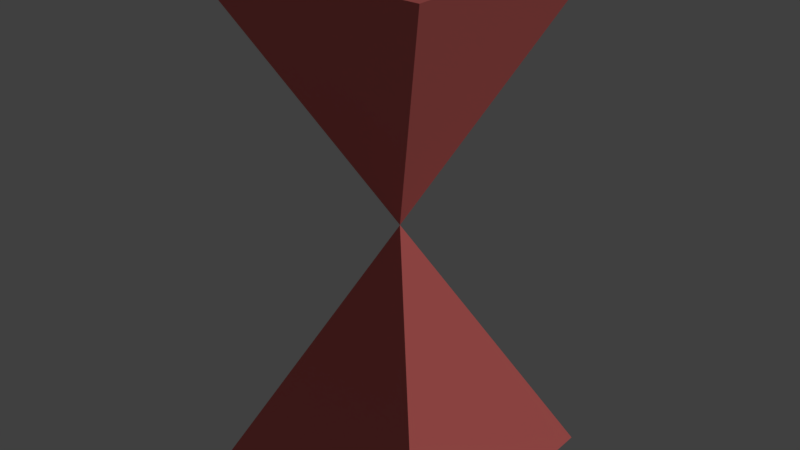 # Source: triangle.blend  (saved by Blender 2.78.0; exported with 4.5.12 LTS)
import bpy
from mathutils import Matrix  # noqa: F401  (used for matrix-valued properties, if any)

bpy.ops.wm.read_factory_settings(use_empty=True)
scene = bpy.context.scene
scene.name = 'Scene'

# ---- collections
col_collection_1 = bpy.data.collections.new('Collection 1'); scene.collection.children.link(col_collection_1)

# ---- images (referenced by path relative to the original .blend; pixels are not part of the script)
import os
ASSET_DIR = os.environ.get("B2B_ASSET_DIR", "")  # directory of the original .blend (textures are referenced by path, not embedded)
HERE = os.path.dirname(os.path.abspath(__file__))  # packed textures are extracted next to this script under _unpacked/

def load_image(name, relpath, width, height, colorspace="sRGB"):
    """Load a texture the original file referenced (path relative to the .blend, or extracted next to this script)."""
    p = next((c for c in (os.path.join(HERE, relpath), os.path.join(ASSET_DIR, relpath)) if relpath and os.path.exists(c)), "")
    if p:
        img = bpy.data.images.load(p, check_existing=True)
        img.name = name
    else:  # same state as the original file: an image datablock whose file is absent (Cycles renders it pink)
        img = bpy.data.images.new(name, width, height)
        img.source = "FILE"
        img.filepath = "//" + (relpath or name)
    img.colorspace_settings.name = colorspace
    return img
img_texsmall = load_image('texsmall', 'texsmall.png', 1024, 1024, 'sRGB')

# ---- materials (node trees are filled in below, after node groups)
mat_material_001 = bpy.data.materials.new('Material.001')
mat_material_001.alpha_threshold = 0.0
mat_material_001.roughness = 0.5

# ---- material node trees
mat_material_001.use_nodes = True; mat_material_001.node_tree.nodes.clear()
_N = mat_material_001.node_tree.nodes; _L = mat_material_001.node_tree.links
n0 = _N.new('ShaderNodeOutputMaterial'); n0.name = 'Material Output'; n0.location = (300, 300)
n1 = _N.new('ShaderNodeTexImage'); n1.name = 'Image Texture'; n1.location = (283, 107)
n1.width = 140
n1.image = img_texsmall
n2 = _N.new('ShaderNodeBsdfDiffuse'); n2.name = 'Diffuse BSDF'; n2.location = (10, 300)
n2.inputs[0].default_value = (0.8, 0.1785, 0.1672, 1.0)
_L.new(n2.outputs[0], n0.inputs[0])
n0.is_active_output = True

# ---- world
world_world = bpy.data.worlds.new('World'); scene.world = world_world
world_world.color = (0.05088, 0.05088, 0.05088)
world_world.use_sun_shadow = False
world_world.sun_shadow_jitter_overblur = 0.0
world_world.cycles.sampling_method = 'MANUAL'

# ---- lights
light_sun = bpy.data.lights.new('Sun', 'SUN')
light_sun.transmission_factor = 0.0
light_sun.angle = 0.1993
light_sun.energy = 1.0
light_sun.shadow_buffer_clip_start = 0.5
light_sun.shadow_soft_size = 0.1
light_sun.shadow_cascade_max_distance = 1000.0

# ---- meshes
me_cylinder = bpy.data.meshes.new('Cylinder')
me_cylinder.from_pydata([(0.0, 2.0, -5.96e-08), (0.966, -5.96e-08, -1.0), (0.966, -5.96e-08, 1.0), (-0.966, 8.941e-08, -1.0), (-0.966, 8.941e-08, 1.0), (-0.966, 4.0, -1.0), (-0.966, 4.0, 1.0), (0.966, 4.0, -1.0), (0.966, 4.0, 1.0)], [], [(0, 3, 4), (1, 2, 4, 3), (4, 2, 0), (1, 0, 2), (0, 1, 3), (5, 7, 0), (5, 6, 8, 7), (8, 6, 0), (5, 0, 6), (7, 8, 0)])
_uv = me_cylinder.uv_layers.new(name='UVMap')
_uv.uv.foreach_set('vector', [0.25, 0.25, 1.234e-07, 0.5, 0.0, 1.341e-07, 0.5, 0.5, 0.5, 8.941e-08, 1.0, 0.0, 1.0, 0.5, 0.0, 1.341e-07, 0.5, 0.0, 0.25, 0.25, 0.5, 0.5, 0.25, 0.25, 0.5, 0.0, 0.25, 0.25, 0.5, 0.5, 1.234e-07, 0.5, 0.5, 1.0, 3.085e-08, 1.0, 0.25, 0.75, 1.0, 0.5, 1.0, 1.0, 0.5, 1.0, 0.5, 0.5, 0.0, 0.5, 0.5, 0.5, 0.25, 0.75, 0.5, 1.0, 0.25, 0.75, 0.5, 0.5, 3.085e-08, 1.0, 0.0, 0.5, 0.25, 0.75])
me_cylinder.materials.append(mat_material_001)
me_cylinder.use_remesh_preserve_volume = False
me_cylinder.use_remesh_preserve_attributes = False
me_cylinder.use_mirror_vertex_groups = False
me_cylinder.update()

# ---- objects
ob_cylinder = bpy.data.objects.new('Cylinder', me_cylinder)
ob_sun = bpy.data.objects.new('Sun', light_sun)

# ---- transforms, parenting, visibility, modifiers, constraints
ob_cylinder.location = (0.0, 0.0, 0.0)
ob_cylinder.rotation_euler = (1.571, -0.0, 0.0)
ob_cylinder.scale = (0.4008, 0.4008, 0.4008)
ob_cylinder.lineart.crease_threshold = 0.0
ob_sun.location = (3.4, 2.9, 3.603)
ob_sun.rotation_euler = (9.989e-08, 0.9599, 0.6981)
ob_sun.lineart.crease_threshold = 0.0

# ---- collection membership
col_collection_1.objects.link(ob_cylinder)
col_collection_1.objects.link(ob_sun)

# ---- scene / render settings (as saved in the file)
scene.frame_start = 1; scene.frame_end = 250; scene.frame_set(1)
scene.render.engine = 'CYCLES'
scene.render.resolution_percentage = 50
scene.render.dither_intensity = 0.0
scene.cycles.use_denoising = False
scene.cycles.samples = 128
scene.cycles.sampling_pattern = 'TABULATED_SOBOL'
scene.cycles.light_sampling_threshold = 0.0
scene.cycles.use_adaptive_sampling = False
scene.cycles.use_light_tree = False
scene.cycles.blur_glossy = 0.0
scene.cycles.sample_clamp_indirect = 0.0
scene.view_settings.view_transform = 'Standard'
bpy.context.view_layer.update()

# ---- added for rendering (the .blend has no active camera): camera
cam_auto = bpy.data.cameras.new('AutoCamera')
cam_auto.lens = 50.0
cam_auto.sensor_width = 36.0
cam_auto.clip_end = 1000.0
ob_auto_camera = bpy.data.objects.new('AutoCamera', cam_auto)
scene.collection.objects.link(ob_auto_camera)
ob_auto_camera.location = (1.80646, -2.16775, 2.24672)
ob_auto_camera.rotation_euler = (1.09748, -7.21219e-08, 0.694738)
scene.camera = ob_auto_camera
bpy.context.view_layer.update()
